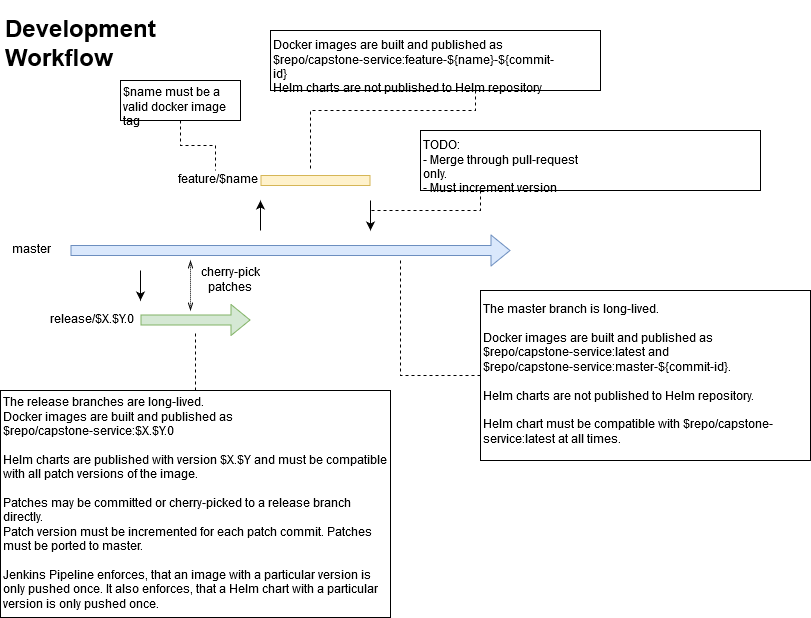

The diagram above was exported from draw.io. Its source (the exported page's mxGraphModel, read from the mxfile embedded in the PNG):
<mxGraphModel dx="1024" dy="1122" grid="1" gridSize="10" guides="1" tooltips="1" connect="1" arrows="1" fold="1" page="1" pageScale="1" pageWidth="827" pageHeight="583" math="0" shadow="0">
  <root>
    <mxCell id="0" />
    <mxCell id="1" parent="0" />
    <mxCell id="pEPkmMZL62dxLhqD0hxH-18" value="" style="group" vertex="1" connectable="0" parent="1">
      <mxGeometry x="20" y="160" width="500" height="160" as="geometry" />
    </mxCell>
    <mxCell id="pEPkmMZL62dxLhqD0hxH-2" value="" style="shape=flexArrow;endArrow=classic;html=1;fillColor=#dae8fc;strokeColor=#6c8ebf;" edge="1" parent="pEPkmMZL62dxLhqD0hxH-18">
      <mxGeometry width="50" height="50" relative="1" as="geometry">
        <mxPoint x="60" y="80" as="sourcePoint" />
        <mxPoint x="500" y="80" as="targetPoint" />
      </mxGeometry>
    </mxCell>
    <mxCell id="pEPkmMZL62dxLhqD0hxH-3" value="master" style="text;html=1;strokeColor=none;fillColor=none;align=center;verticalAlign=middle;whiteSpace=wrap;rounded=0;" vertex="1" parent="pEPkmMZL62dxLhqD0hxH-18">
      <mxGeometry y="70" width="40" height="20" as="geometry" />
    </mxCell>
    <mxCell id="pEPkmMZL62dxLhqD0hxH-4" value="" style="shape=flexArrow;endArrow=classic;html=1;fillColor=#d5e8d4;strokeColor=#82b366;" edge="1" parent="pEPkmMZL62dxLhqD0hxH-18">
      <mxGeometry width="50" height="50" relative="1" as="geometry">
        <mxPoint x="130" y="149.5" as="sourcePoint" />
        <mxPoint x="240" y="149.5" as="targetPoint" />
      </mxGeometry>
    </mxCell>
    <mxCell id="pEPkmMZL62dxLhqD0hxH-7" value="release/$X.$Y.0" style="text;html=1;strokeColor=none;fillColor=none;align=center;verticalAlign=middle;whiteSpace=wrap;rounded=0;" vertex="1" parent="pEPkmMZL62dxLhqD0hxH-18">
      <mxGeometry x="40" y="140" width="80" height="20" as="geometry" />
    </mxCell>
    <mxCell id="pEPkmMZL62dxLhqD0hxH-10" value="" style="endArrow=classic;html=1;" edge="1" parent="pEPkmMZL62dxLhqD0hxH-18">
      <mxGeometry width="50" height="50" relative="1" as="geometry">
        <mxPoint x="250" y="60" as="sourcePoint" />
        <mxPoint x="250" y="30" as="targetPoint" />
      </mxGeometry>
    </mxCell>
    <mxCell id="pEPkmMZL62dxLhqD0hxH-11" value="" style="endArrow=classic;html=1;" edge="1" parent="pEPkmMZL62dxLhqD0hxH-18">
      <mxGeometry width="50" height="50" relative="1" as="geometry">
        <mxPoint x="130" y="100" as="sourcePoint" />
        <mxPoint x="130" y="130" as="targetPoint" />
      </mxGeometry>
    </mxCell>
    <mxCell id="pEPkmMZL62dxLhqD0hxH-13" value="" style="shape=flexArrow;endArrow=none;html=1;fillColor=#fff2cc;strokeColor=#d6b656;endFill=0;" edge="1" parent="pEPkmMZL62dxLhqD0hxH-18">
      <mxGeometry width="50" height="50" relative="1" as="geometry">
        <mxPoint x="250" y="10" as="sourcePoint" />
        <mxPoint x="360" y="10" as="targetPoint" />
      </mxGeometry>
    </mxCell>
    <mxCell id="pEPkmMZL62dxLhqD0hxH-14" value="" style="endArrow=classic;html=1;" edge="1" parent="pEPkmMZL62dxLhqD0hxH-18">
      <mxGeometry width="50" height="50" relative="1" as="geometry">
        <mxPoint x="360" y="30" as="sourcePoint" />
        <mxPoint x="360" y="60" as="targetPoint" />
      </mxGeometry>
    </mxCell>
    <mxCell id="pEPkmMZL62dxLhqD0hxH-15" value="feature/$name" style="text;html=1;strokeColor=none;fillColor=none;align=center;verticalAlign=middle;whiteSpace=wrap;rounded=0;" vertex="1" parent="pEPkmMZL62dxLhqD0hxH-18">
      <mxGeometry x="140" width="130" height="20" as="geometry" />
    </mxCell>
    <mxCell id="pEPkmMZL62dxLhqD0hxH-29" value="" style="endArrow=openThin;dashed=1;html=1;dashPattern=1 1;startArrow=openThin;startFill=0;endFill=0;" edge="1" parent="pEPkmMZL62dxLhqD0hxH-18">
      <mxGeometry width="50" height="50" relative="1" as="geometry">
        <mxPoint x="180" y="140" as="sourcePoint" />
        <mxPoint x="180" y="90" as="targetPoint" />
      </mxGeometry>
    </mxCell>
    <mxCell id="pEPkmMZL62dxLhqD0hxH-30" value="cherry-pick patches" style="text;html=1;strokeColor=none;fillColor=none;align=center;verticalAlign=middle;whiteSpace=wrap;rounded=0;" vertex="1" parent="pEPkmMZL62dxLhqD0hxH-18">
      <mxGeometry x="170" y="100" width="100" height="20" as="geometry" />
    </mxCell>
    <mxCell id="pEPkmMZL62dxLhqD0hxH-20" style="edgeStyle=orthogonalEdgeStyle;rounded=0;orthogonalLoop=1;jettySize=auto;html=1;entryX=0.5;entryY=0;entryDx=0;entryDy=0;endArrow=none;endFill=0;dashed=1;" edge="1" parent="1" source="pEPkmMZL62dxLhqD0hxH-19" target="pEPkmMZL62dxLhqD0hxH-15">
      <mxGeometry relative="1" as="geometry" />
    </mxCell>
    <mxCell id="pEPkmMZL62dxLhqD0hxH-19" value="&lt;div align=&quot;left&quot;&gt;$name must be a valid docker image tag&lt;br&gt;&lt;/div&gt;" style="rounded=0;whiteSpace=wrap;html=1;align=left;" vertex="1" parent="1">
      <mxGeometry x="130" y="70" width="120" height="40" as="geometry" />
    </mxCell>
    <mxCell id="pEPkmMZL62dxLhqD0hxH-22" style="edgeStyle=orthogonalEdgeStyle;rounded=0;orthogonalLoop=1;jettySize=auto;html=1;dashed=1;endArrow=none;endFill=0;" edge="1" parent="1" source="pEPkmMZL62dxLhqD0hxH-21">
      <mxGeometry relative="1" as="geometry">
        <mxPoint x="380" y="210" as="targetPoint" />
        <Array as="points">
          <mxPoint x="490" y="200" />
          <mxPoint x="380" y="200" />
        </Array>
      </mxGeometry>
    </mxCell>
    <mxCell id="pEPkmMZL62dxLhqD0hxH-21" value="&lt;div&gt;TODO:&lt;br&gt;&lt;/div&gt;&lt;div&gt;- Merge through pull-request only. &lt;br&gt;&lt;/div&gt;&lt;div&gt;- Must increment version&lt;br&gt;&lt;/div&gt;" style="rounded=0;whiteSpace=wrap;html=1;align=left;" vertex="1" parent="1">
      <mxGeometry x="430" y="120" width="340" height="60" as="geometry" />
    </mxCell>
    <mxCell id="pEPkmMZL62dxLhqD0hxH-24" style="edgeStyle=orthogonalEdgeStyle;rounded=0;orthogonalLoop=1;jettySize=auto;html=1;dashed=1;endArrow=none;endFill=0;" edge="1" parent="1" source="pEPkmMZL62dxLhqD0hxH-23">
      <mxGeometry relative="1" as="geometry">
        <mxPoint x="320" y="160" as="targetPoint" />
        <Array as="points">
          <mxPoint x="485" y="100" />
          <mxPoint x="320" y="100" />
        </Array>
      </mxGeometry>
    </mxCell>
    <mxCell id="pEPkmMZL62dxLhqD0hxH-23" value="&lt;div&gt;Docker images are built and published as&lt;/div&gt;&lt;div&gt;$repo/capstone-service:feature-${name}-${commit-id}&lt;/div&gt;&lt;div&gt;Helm charts are not published to Helm repository&lt;br&gt;&lt;/div&gt;" style="rounded=0;whiteSpace=wrap;html=1;align=left;" vertex="1" parent="1">
      <mxGeometry x="280" y="20" width="330" height="60" as="geometry" />
    </mxCell>
    <mxCell id="pEPkmMZL62dxLhqD0hxH-26" style="edgeStyle=orthogonalEdgeStyle;rounded=0;orthogonalLoop=1;jettySize=auto;html=1;dashed=1;endArrow=none;endFill=0;" edge="1" parent="1" source="pEPkmMZL62dxLhqD0hxH-25">
      <mxGeometry relative="1" as="geometry">
        <mxPoint x="410" y="250" as="targetPoint" />
        <Array as="points">
          <mxPoint x="410" y="365" />
          <mxPoint x="410" y="250" />
        </Array>
      </mxGeometry>
    </mxCell>
    <mxCell id="pEPkmMZL62dxLhqD0hxH-25" value="&lt;div&gt;The master branch is long-lived. &lt;br&gt;&lt;/div&gt;&lt;div&gt;&lt;br&gt;&lt;/div&gt;&lt;div&gt;Docker images are built and published as&lt;/div&gt;&lt;div&gt;$repo/capstone-service:latest and&lt;/div&gt;&lt;div&gt;$repo/capstone-service:master-${commit-id}.&lt;/div&gt;&lt;div&gt;&lt;br&gt;&lt;/div&gt;&lt;div&gt;Helm charts are not published to Helm repository.&lt;br&gt;&lt;/div&gt;&lt;div&gt;&lt;br&gt;&lt;/div&gt;&lt;div&gt;Helm chart must be compatible with $repo/capstone-service:latest at all times.&lt;br&gt;&lt;/div&gt;" style="rounded=0;whiteSpace=wrap;html=1;align=left;" vertex="1" parent="1">
      <mxGeometry x="490" y="280" width="330" height="170" as="geometry" />
    </mxCell>
    <mxCell id="pEPkmMZL62dxLhqD0hxH-28" style="edgeStyle=orthogonalEdgeStyle;rounded=0;orthogonalLoop=1;jettySize=auto;html=1;dashed=1;endArrow=none;endFill=0;" edge="1" parent="1" source="pEPkmMZL62dxLhqD0hxH-27">
      <mxGeometry relative="1" as="geometry">
        <mxPoint x="205" y="320" as="targetPoint" />
      </mxGeometry>
    </mxCell>
    <mxCell id="pEPkmMZL62dxLhqD0hxH-27" value="&lt;div&gt;The release branches are long-lived. &lt;br&gt;&lt;/div&gt;&lt;div&gt;Docker images are built and published as&lt;/div&gt;&lt;div&gt;$repo/capstone-service:$X.$Y.0&lt;/div&gt;&lt;div&gt;&lt;br&gt;&lt;/div&gt;&lt;div&gt;Helm charts are published with version $X.$Y and must be compatible with all patch versions of the image.&lt;br&gt;&lt;/div&gt;&lt;div&gt;&lt;br&gt;&lt;/div&gt;&lt;div&gt;Patches may be committed or cherry-picked to a release branch directly. &lt;br&gt;Patch version must be incremented for each patch commit. Patches must be ported to master. &lt;br&gt;&lt;/div&gt;&lt;div&gt;&lt;br&gt;&lt;/div&gt;&lt;div&gt;Jenkins Pipeline enforces, that an image with a particular version is only pushed once. It also enforces, that a Helm chart with a particular version is only pushed once.&lt;br&gt;&lt;/div&gt;&lt;div&gt;&lt;br&gt;&lt;/div&gt;" style="rounded=0;whiteSpace=wrap;html=1;align=left;" vertex="1" parent="1">
      <mxGeometry x="10" y="380" width="390" height="227" as="geometry" />
    </mxCell>
    <mxCell id="pEPkmMZL62dxLhqD0hxH-31" value="&lt;h1&gt;Development Workflow&lt;br&gt;&lt;/h1&gt;" style="text;html=1;strokeColor=none;fillColor=none;spacing=5;spacingTop=-20;whiteSpace=wrap;overflow=hidden;rounded=0;" vertex="1" parent="1">
      <mxGeometry x="10" width="190" height="120" as="geometry" />
    </mxCell>
  </root>
</mxGraphModel>